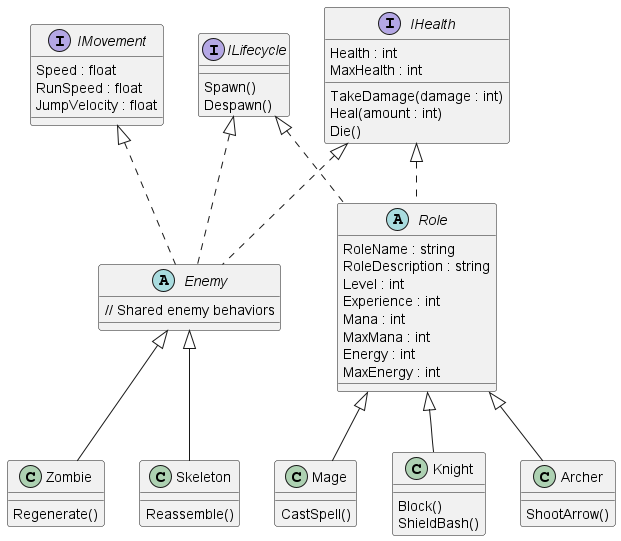

The diagram above was rendered by PlantUML. Its source (embedded in the PNG):
@startuml

interface IHealth
{
    Health : int
    MaxHealth : int
    TakeDamage(damage : int)
    Heal(amount : int)
    Die()
}

interface IMovement
{
    Speed : float
    RunSpeed : float
    JumpVelocity : float
}

interface ILifecycle
{
    Spawn()
    Despawn()
}

abstract class Enemy implements IHealth, IMovement, ILifecycle
{
    // Shared enemy behaviors
}

abstract class Role implements IHealth, ILifecycle
{
    RoleName : string
    RoleDescription : string
    Level : int
    Experience : int
    Mana : int 
    MaxMana : int
    Energy : int
    MaxEnergy : int
}

class Mage extends Role
{
    CastSpell()
}

class Knight extends Role
{
    Block()
    ShieldBash()
}

class Archer extends Role
{
    ShootArrow()
}

class Skeleton extends Enemy
{
    Reassemble()
}

class Zombie extends Enemy
{
    Regenerate()
}

@enduml